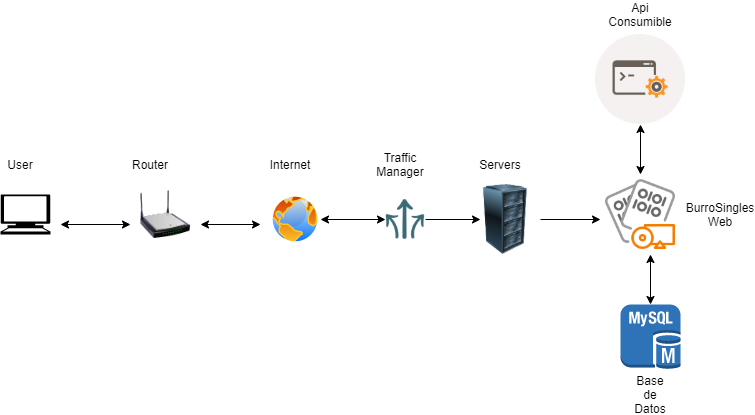

The diagram above was exported from draw.io. Its source (the exported page's mxGraphModel, read from the mxfile embedded in the PNG):
<mxGraphModel dx="862" dy="433" grid="1" gridSize="10" guides="1" tooltips="1" connect="1" arrows="1" fold="1" page="1" pageScale="1" pageWidth="850" pageHeight="1100" math="0" shadow="0">
  <root>
    <mxCell id="0" />
    <mxCell id="1" parent="0" />
    <mxCell id="MM3SlDD6CfXOPKKtlbgi-1" value="" style="shape=mxgraph.signs.tech.computer;html=1;fillColor=#000000;strokeColor=none;verticalLabelPosition=bottom;verticalAlign=top;align=center;" vertex="1" parent="1">
      <mxGeometry x="40" y="260" width="50" height="40" as="geometry" />
    </mxCell>
    <mxCell id="MM3SlDD6CfXOPKKtlbgi-2" value="" style="endArrow=classic;startArrow=classic;html=1;" edge="1" parent="1">
      <mxGeometry width="50" height="50" relative="1" as="geometry">
        <mxPoint x="100" y="290" as="sourcePoint" />
        <mxPoint x="170" y="290" as="targetPoint" />
      </mxGeometry>
    </mxCell>
    <mxCell id="MM3SlDD6CfXOPKKtlbgi-3" value="" style="image;html=1;image=img/lib/clip_art/networking/Wireless_Router_N_128x128.png" vertex="1" parent="1">
      <mxGeometry x="180" y="250" width="50" height="60" as="geometry" />
    </mxCell>
    <mxCell id="MM3SlDD6CfXOPKKtlbgi-4" value="" style="endArrow=classic;startArrow=classic;html=1;" edge="1" parent="1">
      <mxGeometry width="50" height="50" relative="1" as="geometry">
        <mxPoint x="240" y="290" as="sourcePoint" />
        <mxPoint x="300" y="290" as="targetPoint" />
      </mxGeometry>
    </mxCell>
    <mxCell id="MM3SlDD6CfXOPKKtlbgi-5" value="" style="aspect=fixed;perimeter=ellipsePerimeter;html=1;align=center;shadow=0;dashed=0;spacingTop=3;image;image=img/lib/active_directory/internet_globe.svg;" vertex="1" parent="1">
      <mxGeometry x="310" y="260" width="50" height="50" as="geometry" />
    </mxCell>
    <mxCell id="MM3SlDD6CfXOPKKtlbgi-6" value="" style="image;html=1;image=img/lib/clip_art/computers/Server_Rack_128x128.png" vertex="1" parent="1">
      <mxGeometry x="510" y="250" width="70" height="70" as="geometry" />
    </mxCell>
    <mxCell id="MM3SlDD6CfXOPKKtlbgi-8" value="" style="shape=image;html=1;verticalAlign=top;verticalLabelPosition=bottom;labelBackgroundColor=#ffffff;imageAspect=0;aspect=fixed;image=https://cdn1.iconfinder.com/data/icons/arrow-doodle/91/Arrow_doodle_33-128.png" vertex="1" parent="1">
      <mxGeometry x="425" y="265" width="40" height="40" as="geometry" />
    </mxCell>
    <mxCell id="MM3SlDD6CfXOPKKtlbgi-9" value="" style="endArrow=classic;startArrow=classic;html=1;entryX=0;entryY=0.5;entryDx=0;entryDy=0;exitX=1;exitY=0.5;exitDx=0;exitDy=0;" edge="1" parent="1" source="MM3SlDD6CfXOPKKtlbgi-5" target="MM3SlDD6CfXOPKKtlbgi-8">
      <mxGeometry width="50" height="50" relative="1" as="geometry">
        <mxPoint x="350" y="360" as="sourcePoint" />
        <mxPoint x="400" y="310" as="targetPoint" />
      </mxGeometry>
    </mxCell>
    <mxCell id="MM3SlDD6CfXOPKKtlbgi-10" value="" style="endArrow=classic;html=1;exitX=1;exitY=0.5;exitDx=0;exitDy=0;" edge="1" parent="1" source="MM3SlDD6CfXOPKKtlbgi-8">
      <mxGeometry width="50" height="50" relative="1" as="geometry">
        <mxPoint x="470" y="330" as="sourcePoint" />
        <mxPoint x="520" y="285" as="targetPoint" />
      </mxGeometry>
    </mxCell>
    <mxCell id="MM3SlDD6CfXOPKKtlbgi-11" value="" style="endArrow=classic;html=1;" edge="1" parent="1" source="MM3SlDD6CfXOPKKtlbgi-6">
      <mxGeometry width="50" height="50" relative="1" as="geometry">
        <mxPoint x="610" y="310" as="sourcePoint" />
        <mxPoint x="640" y="285" as="targetPoint" />
      </mxGeometry>
    </mxCell>
    <mxCell id="MM3SlDD6CfXOPKKtlbgi-12" value="" style="shape=image;html=1;verticalAlign=top;verticalLabelPosition=bottom;labelBackgroundColor=#ffffff;imageAspect=0;aspect=fixed;image=https://cdn4.iconfinder.com/data/icons/file-types-outline-1/64/exe_aplication_software_deb_dll_rpm_dmg_pkg-128.png" vertex="1" parent="1">
      <mxGeometry x="640" y="240" width="80" height="80" as="geometry" />
    </mxCell>
    <mxCell id="MM3SlDD6CfXOPKKtlbgi-13" value="" style="outlineConnect=0;dashed=0;verticalLabelPosition=bottom;verticalAlign=top;align=center;html=1;shape=mxgraph.aws3.mysql_db_instance;fillColor=#2E73B8;gradientColor=none;" vertex="1" parent="1">
      <mxGeometry x="660" y="370" width="60" height="64.5" as="geometry" />
    </mxCell>
    <mxCell id="MM3SlDD6CfXOPKKtlbgi-14" value="" style="endArrow=classic;startArrow=classic;html=1;exitX=0.5;exitY=0;exitDx=0;exitDy=0;exitPerimeter=0;" edge="1" parent="1" source="MM3SlDD6CfXOPKKtlbgi-13">
      <mxGeometry width="50" height="50" relative="1" as="geometry">
        <mxPoint x="590" y="470" as="sourcePoint" />
        <mxPoint x="690" y="320" as="targetPoint" />
      </mxGeometry>
    </mxCell>
    <mxCell id="MM3SlDD6CfXOPKKtlbgi-15" value="" style="shape=image;html=1;verticalAlign=top;verticalLabelPosition=bottom;labelBackgroundColor=#ffffff;imageAspect=0;aspect=fixed;image=https://cdn4.iconfinder.com/data/icons/web-development-5/500/window-api-coding-configuration-128.png" vertex="1" parent="1">
      <mxGeometry x="635" y="100" width="90" height="90" as="geometry" />
    </mxCell>
    <mxCell id="MM3SlDD6CfXOPKKtlbgi-16" value="" style="endArrow=classic;startArrow=classic;html=1;entryX=0.5;entryY=1;entryDx=0;entryDy=0;exitX=0.5;exitY=0;exitDx=0;exitDy=0;" edge="1" parent="1" source="MM3SlDD6CfXOPKKtlbgi-12" target="MM3SlDD6CfXOPKKtlbgi-15">
      <mxGeometry width="50" height="50" relative="1" as="geometry">
        <mxPoint x="740" y="280" as="sourcePoint" />
        <mxPoint x="790" y="230" as="targetPoint" />
      </mxGeometry>
    </mxCell>
    <mxCell id="MM3SlDD6CfXOPKKtlbgi-17" value="User" style="text;html=1;strokeColor=none;fillColor=none;align=center;verticalAlign=middle;whiteSpace=wrap;rounded=0;" vertex="1" parent="1">
      <mxGeometry x="40" y="220" width="40" height="20" as="geometry" />
    </mxCell>
    <mxCell id="MM3SlDD6CfXOPKKtlbgi-18" value="Router" style="text;html=1;strokeColor=none;fillColor=none;align=center;verticalAlign=middle;whiteSpace=wrap;rounded=0;" vertex="1" parent="1">
      <mxGeometry x="170" y="220" width="40" height="20" as="geometry" />
    </mxCell>
    <mxCell id="MM3SlDD6CfXOPKKtlbgi-19" value="Internet" style="text;html=1;strokeColor=none;fillColor=none;align=center;verticalAlign=middle;whiteSpace=wrap;rounded=0;" vertex="1" parent="1">
      <mxGeometry x="310" y="220" width="40" height="20" as="geometry" />
    </mxCell>
    <mxCell id="MM3SlDD6CfXOPKKtlbgi-20" value="Traffic Manager" style="text;html=1;strokeColor=none;fillColor=none;align=center;verticalAlign=middle;whiteSpace=wrap;rounded=0;" vertex="1" parent="1">
      <mxGeometry x="420" y="220" width="40" height="20" as="geometry" />
    </mxCell>
    <mxCell id="MM3SlDD6CfXOPKKtlbgi-21" value="Servers" style="text;html=1;strokeColor=none;fillColor=none;align=center;verticalAlign=middle;whiteSpace=wrap;rounded=0;" vertex="1" parent="1">
      <mxGeometry x="520" y="220" width="40" height="20" as="geometry" />
    </mxCell>
    <mxCell id="MM3SlDD6CfXOPKKtlbgi-22" value="Api Consumible" style="text;html=1;strokeColor=none;fillColor=none;align=center;verticalAlign=middle;whiteSpace=wrap;rounded=0;" vertex="1" parent="1">
      <mxGeometry x="660" y="70" width="40" height="20" as="geometry" />
    </mxCell>
    <mxCell id="MM3SlDD6CfXOPKKtlbgi-23" value="Base de Datos" style="text;html=1;strokeColor=none;fillColor=none;align=center;verticalAlign=middle;whiteSpace=wrap;rounded=0;" vertex="1" parent="1">
      <mxGeometry x="670" y="450" width="40" height="20" as="geometry" />
    </mxCell>
    <mxCell id="MM3SlDD6CfXOPKKtlbgi-24" value="BurroSingles Web" style="text;html=1;strokeColor=none;fillColor=none;align=center;verticalAlign=middle;whiteSpace=wrap;rounded=0;" vertex="1" parent="1">
      <mxGeometry x="740" y="270" width="40" height="20" as="geometry" />
    </mxCell>
  </root>
</mxGraphModel>